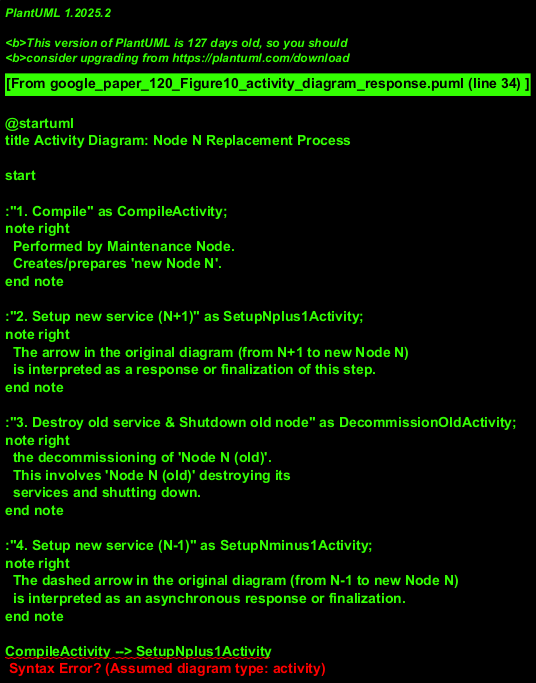

The diagram above was rendered by PlantUML. Its source (embedded in the PNG):
@startuml
title Activity Diagram: Node N Replacement Process

start

:"1. Compile" as CompileActivity;
note right
  Performed by Maintenance Node.
  Creates/prepares 'new Node N'.
end note

:"2. Setup new service (N+1)" as SetupNplus1Activity;
note right
  'new Node N' initiates service setup with 'Node N+1'.
  The arrow in the original diagram (from N+1 to new Node N)
  is interpreted as a response or finalization of this step.
end note

:"3. Destroy old service & Shutdown old node" as DecommissionOldActivity;
note right
  'new Node N' or an orchestrator triggers
  the decommissioning of 'Node N (old)'.
  This involves 'Node N (old)' destroying its
  services and shutting down.
end note

:"4. Setup new service (N-1)" as SetupNminus1Activity;
note right
  'new Node N' initiates service setup with 'Node N-1'.
  The dashed arrow in the original diagram (from N-1 to new Node N)
  is interpreted as an asynchronous response or finalization.
end note

CompileActivity --> SetupNplus1Activity
SetupNplus1Activity --> DecommissionOldActivity
DecommissionOldActivity --> SetupNminus1Activity
SetupNminus1Activity --> end

note on end
  'new Node N' is now fully operational and
  has replaced 'Node N (old)'.
end note

@enduml